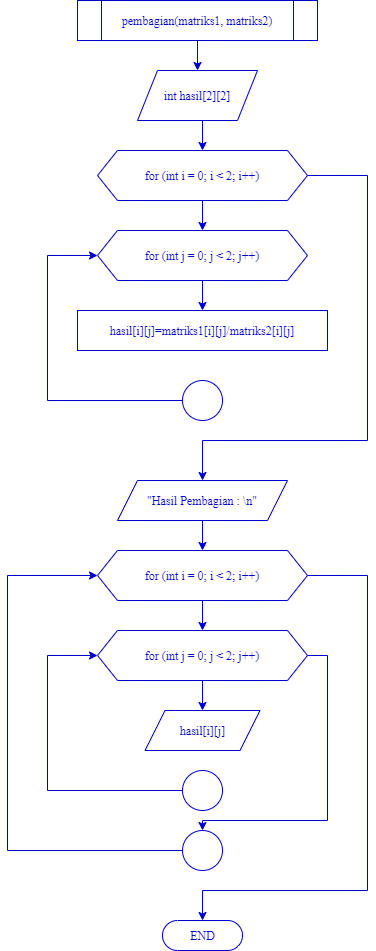

The diagram above was exported from draw.io. Its source (the exported page's mxGraphModel, read from the mxfile embedded in the PNG):
<mxGraphModel dx="852" dy="494" grid="1" gridSize="10" guides="1" tooltips="1" connect="1" arrows="1" fold="1" page="1" pageScale="1" pageWidth="1100" pageHeight="1700" math="0" shadow="0">
  <root>
    <mxCell id="0" />
    <mxCell id="1" parent="0" />
    <mxCell id="Se1NIU-elPqbX51KQCRx-22" style="edgeStyle=orthogonalEdgeStyle;rounded=0;orthogonalLoop=1;jettySize=auto;html=1;exitX=0.5;exitY=1;exitDx=0;exitDy=0;entryX=0.5;entryY=0;entryDx=0;entryDy=0;fontFamily=Times New Roman;strokeColor=#0000CC;fontColor=#0000CC;" parent="1" source="Se1NIU-elPqbX51KQCRx-1" target="Se1NIU-elPqbX51KQCRx-2" edge="1">
      <mxGeometry relative="1" as="geometry" />
    </mxCell>
    <mxCell id="Se1NIU-elPqbX51KQCRx-1" value="pembagian(matriks1, matriks2)" style="shape=process;whiteSpace=wrap;html=1;backgroundOutline=1;fontFamily=Times New Roman;strokeColor=#0000CC;fontColor=#0000CC;" parent="1" vertex="1">
      <mxGeometry x="350" y="20" width="240" height="40" as="geometry" />
    </mxCell>
    <mxCell id="Se1NIU-elPqbX51KQCRx-23" style="edgeStyle=orthogonalEdgeStyle;rounded=0;orthogonalLoop=1;jettySize=auto;html=1;exitX=0.5;exitY=1;exitDx=0;exitDy=0;entryX=0.5;entryY=0;entryDx=0;entryDy=0;fontFamily=Times New Roman;strokeColor=#0000CC;fontColor=#0000CC;" parent="1" source="Se1NIU-elPqbX51KQCRx-2" target="Se1NIU-elPqbX51KQCRx-4" edge="1">
      <mxGeometry relative="1" as="geometry" />
    </mxCell>
    <mxCell id="Se1NIU-elPqbX51KQCRx-2" value="int hasil[2][2]" style="shape=parallelogram;perimeter=parallelogramPerimeter;whiteSpace=wrap;html=1;fixedSize=1;fontFamily=Times New Roman;strokeColor=#0000CC;fontColor=#0000CC;" parent="1" vertex="1">
      <mxGeometry x="410" y="90" width="120" height="50" as="geometry" />
    </mxCell>
    <mxCell id="Se1NIU-elPqbX51KQCRx-21" style="edgeStyle=orthogonalEdgeStyle;rounded=0;orthogonalLoop=1;jettySize=auto;html=1;exitX=1;exitY=0.5;exitDx=0;exitDy=0;entryX=0.5;entryY=0;entryDx=0;entryDy=0;fontFamily=Times New Roman;strokeColor=#0000CC;fontColor=#0000CC;" parent="1" source="Se1NIU-elPqbX51KQCRx-4" target="Se1NIU-elPqbX51KQCRx-9" edge="1">
      <mxGeometry relative="1" as="geometry">
        <Array as="points">
          <mxPoint x="640" y="195" />
          <mxPoint x="640" y="460" />
          <mxPoint x="475" y="460" />
        </Array>
      </mxGeometry>
    </mxCell>
    <mxCell id="Se1NIU-elPqbX51KQCRx-24" style="edgeStyle=orthogonalEdgeStyle;rounded=0;orthogonalLoop=1;jettySize=auto;html=1;exitX=0.5;exitY=1;exitDx=0;exitDy=0;entryX=0.5;entryY=0;entryDx=0;entryDy=0;fontFamily=Times New Roman;strokeColor=#0000CC;fontColor=#0000CC;" parent="1" source="Se1NIU-elPqbX51KQCRx-4" target="Se1NIU-elPqbX51KQCRx-5" edge="1">
      <mxGeometry relative="1" as="geometry" />
    </mxCell>
    <mxCell id="Se1NIU-elPqbX51KQCRx-4" value="for (int i = 0; i &amp;lt; 2; i++)" style="shape=hexagon;perimeter=hexagonPerimeter2;whiteSpace=wrap;html=1;fixedSize=1;fontFamily=Times New Roman;strokeColor=#0000CC;fontColor=#0000CC;" parent="1" vertex="1">
      <mxGeometry x="370" y="170" width="210" height="50" as="geometry" />
    </mxCell>
    <mxCell id="Se1NIU-elPqbX51KQCRx-25" style="edgeStyle=orthogonalEdgeStyle;rounded=0;orthogonalLoop=1;jettySize=auto;html=1;exitX=0.5;exitY=1;exitDx=0;exitDy=0;fontFamily=Times New Roman;strokeColor=#0000CC;fontColor=#0000CC;" parent="1" source="Se1NIU-elPqbX51KQCRx-5" target="Se1NIU-elPqbX51KQCRx-7" edge="1">
      <mxGeometry relative="1" as="geometry" />
    </mxCell>
    <mxCell id="Se1NIU-elPqbX51KQCRx-5" value="for (int j = 0; j &amp;lt; 2; j++)" style="shape=hexagon;perimeter=hexagonPerimeter2;whiteSpace=wrap;html=1;fixedSize=1;fontFamily=Times New Roman;strokeColor=#0000CC;fontColor=#0000CC;" parent="1" vertex="1">
      <mxGeometry x="370" y="250" width="210" height="50" as="geometry" />
    </mxCell>
    <mxCell id="Se1NIU-elPqbX51KQCRx-7" value="hasil[i][j]=matriks1[i][j]/matriks2[i][j]" style="rounded=0;whiteSpace=wrap;html=1;fontFamily=Times New Roman;strokeColor=#0000CC;fontColor=#0000CC;" parent="1" vertex="1">
      <mxGeometry x="350" y="330" width="250" height="40" as="geometry" />
    </mxCell>
    <mxCell id="Se1NIU-elPqbX51KQCRx-20" style="edgeStyle=orthogonalEdgeStyle;rounded=0;orthogonalLoop=1;jettySize=auto;html=1;exitX=0;exitY=0.5;exitDx=0;exitDy=0;entryX=0;entryY=0.5;entryDx=0;entryDy=0;fontFamily=Times New Roman;strokeColor=#0000CC;fontColor=#0000CC;" parent="1" source="Se1NIU-elPqbX51KQCRx-8" target="Se1NIU-elPqbX51KQCRx-5" edge="1">
      <mxGeometry relative="1" as="geometry">
        <Array as="points">
          <mxPoint x="320" y="420" />
          <mxPoint x="320" y="275" />
        </Array>
      </mxGeometry>
    </mxCell>
    <mxCell id="Se1NIU-elPqbX51KQCRx-8" value="" style="ellipse;whiteSpace=wrap;html=1;aspect=fixed;fontFamily=Times New Roman;strokeColor=#0000CC;fontColor=#0000CC;" parent="1" vertex="1">
      <mxGeometry x="455" y="400" width="40" height="40" as="geometry" />
    </mxCell>
    <mxCell id="Se1NIU-elPqbX51KQCRx-15" style="edgeStyle=orthogonalEdgeStyle;rounded=0;orthogonalLoop=1;jettySize=auto;html=1;exitX=0.5;exitY=1;exitDx=0;exitDy=0;entryX=0.5;entryY=0;entryDx=0;entryDy=0;fontFamily=Times New Roman;strokeColor=#0000CC;fontColor=#0000CC;" parent="1" source="Se1NIU-elPqbX51KQCRx-9" target="Se1NIU-elPqbX51KQCRx-10" edge="1">
      <mxGeometry relative="1" as="geometry" />
    </mxCell>
    <mxCell id="Se1NIU-elPqbX51KQCRx-9" value="&quot;Hasil Pembagian : \n&quot;" style="shape=parallelogram;perimeter=parallelogramPerimeter;whiteSpace=wrap;html=1;fixedSize=1;fontFamily=Times New Roman;strokeColor=#0000CC;fontColor=#0000CC;" parent="1" vertex="1">
      <mxGeometry x="390" y="500" width="170" height="40" as="geometry" />
    </mxCell>
    <mxCell id="Se1NIU-elPqbX51KQCRx-16" style="edgeStyle=orthogonalEdgeStyle;rounded=0;orthogonalLoop=1;jettySize=auto;html=1;exitX=0.5;exitY=1;exitDx=0;exitDy=0;entryX=0.5;entryY=0;entryDx=0;entryDy=0;fontFamily=Times New Roman;strokeColor=#0000CC;fontColor=#0000CC;" parent="1" source="Se1NIU-elPqbX51KQCRx-10" target="Se1NIU-elPqbX51KQCRx-11" edge="1">
      <mxGeometry relative="1" as="geometry" />
    </mxCell>
    <mxCell id="3N7V84J-SB5UPs0I4QBq-1" style="edgeStyle=orthogonalEdgeStyle;rounded=0;orthogonalLoop=1;jettySize=auto;html=1;entryX=0.5;entryY=0.5;entryDx=0;entryDy=-15;entryPerimeter=0;strokeColor=#0000CC;fontFamily=Times New Roman;fontColor=#0000CC;" edge="1" parent="1" source="Se1NIU-elPqbX51KQCRx-10" target="Se1NIU-elPqbX51KQCRx-14">
      <mxGeometry relative="1" as="geometry">
        <Array as="points">
          <mxPoint x="640" y="595" />
          <mxPoint x="640" y="910" />
          <mxPoint x="475" y="910" />
        </Array>
      </mxGeometry>
    </mxCell>
    <mxCell id="Se1NIU-elPqbX51KQCRx-10" value="for (int i = 0; i &amp;lt; 2; i++)" style="shape=hexagon;perimeter=hexagonPerimeter2;whiteSpace=wrap;html=1;fixedSize=1;fontFamily=Times New Roman;strokeColor=#0000CC;fontColor=#0000CC;" parent="1" vertex="1">
      <mxGeometry x="370" y="570" width="210" height="50" as="geometry" />
    </mxCell>
    <mxCell id="Se1NIU-elPqbX51KQCRx-19" style="edgeStyle=orthogonalEdgeStyle;rounded=0;orthogonalLoop=1;jettySize=auto;html=1;exitX=0.5;exitY=1;exitDx=0;exitDy=0;fontFamily=Times New Roman;strokeColor=#0000CC;fontColor=#0000CC;" parent="1" source="Se1NIU-elPqbX51KQCRx-11" target="Se1NIU-elPqbX51KQCRx-12" edge="1">
      <mxGeometry relative="1" as="geometry" />
    </mxCell>
    <mxCell id="3N7V84J-SB5UPs0I4QBq-7" style="edgeStyle=orthogonalEdgeStyle;rounded=0;orthogonalLoop=1;jettySize=auto;html=1;exitX=1;exitY=0.5;exitDx=0;exitDy=0;strokeColor=#0000CC;fontFamily=Times New Roman;fontColor=#0000CC;" edge="1" parent="1" source="Se1NIU-elPqbX51KQCRx-11" target="3N7V84J-SB5UPs0I4QBq-5">
      <mxGeometry relative="1" as="geometry">
        <Array as="points">
          <mxPoint x="600" y="675" />
          <mxPoint x="600" y="840" />
          <mxPoint x="475" y="840" />
        </Array>
      </mxGeometry>
    </mxCell>
    <mxCell id="Se1NIU-elPqbX51KQCRx-11" value="for (int j = 0; j &amp;lt; 2; j++)" style="shape=hexagon;perimeter=hexagonPerimeter2;whiteSpace=wrap;html=1;fixedSize=1;fontFamily=Times New Roman;strokeColor=#0000CC;fontColor=#0000CC;" parent="1" vertex="1">
      <mxGeometry x="370" y="650" width="210" height="50" as="geometry" />
    </mxCell>
    <mxCell id="Se1NIU-elPqbX51KQCRx-12" value="hasil[i][j]" style="shape=parallelogram;perimeter=parallelogramPerimeter;whiteSpace=wrap;html=1;fixedSize=1;fontFamily=Times New Roman;strokeColor=#0000CC;fontColor=#0000CC;" parent="1" vertex="1">
      <mxGeometry x="417.5" y="730" width="115" height="40" as="geometry" />
    </mxCell>
    <mxCell id="Se1NIU-elPqbX51KQCRx-14" value="END" style="html=1;dashed=0;whitespace=wrap;shape=mxgraph.dfd.start;fontFamily=Times New Roman;strokeColor=#0000CC;fontColor=#0000CC;" parent="1" vertex="1">
      <mxGeometry x="435" y="940" width="80" height="30" as="geometry" />
    </mxCell>
    <mxCell id="3N7V84J-SB5UPs0I4QBq-4" style="edgeStyle=orthogonalEdgeStyle;rounded=0;orthogonalLoop=1;jettySize=auto;html=1;entryX=0;entryY=0.5;entryDx=0;entryDy=0;strokeColor=#0000CC;fontFamily=Times New Roman;fontColor=#0000CC;" edge="1" parent="1" source="3N7V84J-SB5UPs0I4QBq-2" target="Se1NIU-elPqbX51KQCRx-11">
      <mxGeometry relative="1" as="geometry">
        <Array as="points">
          <mxPoint x="320" y="810" />
          <mxPoint x="320" y="675" />
        </Array>
      </mxGeometry>
    </mxCell>
    <mxCell id="3N7V84J-SB5UPs0I4QBq-2" value="" style="ellipse;whiteSpace=wrap;html=1;aspect=fixed;fontFamily=Times New Roman;strokeColor=#0000CC;fontColor=#0000CC;" vertex="1" parent="1">
      <mxGeometry x="455" y="790" width="40" height="40" as="geometry" />
    </mxCell>
    <mxCell id="3N7V84J-SB5UPs0I4QBq-6" style="edgeStyle=orthogonalEdgeStyle;rounded=0;orthogonalLoop=1;jettySize=auto;html=1;entryX=0;entryY=0.5;entryDx=0;entryDy=0;strokeColor=#0000CC;fontFamily=Times New Roman;fontColor=#0000CC;" edge="1" parent="1" source="3N7V84J-SB5UPs0I4QBq-5" target="Se1NIU-elPqbX51KQCRx-10">
      <mxGeometry relative="1" as="geometry">
        <Array as="points">
          <mxPoint x="280" y="870" />
          <mxPoint x="280" y="595" />
        </Array>
      </mxGeometry>
    </mxCell>
    <mxCell id="3N7V84J-SB5UPs0I4QBq-5" value="" style="ellipse;whiteSpace=wrap;html=1;aspect=fixed;fontFamily=Times New Roman;strokeColor=#0000CC;fontColor=#0000CC;" vertex="1" parent="1">
      <mxGeometry x="455" y="850" width="40" height="40" as="geometry" />
    </mxCell>
  </root>
</mxGraphModel>